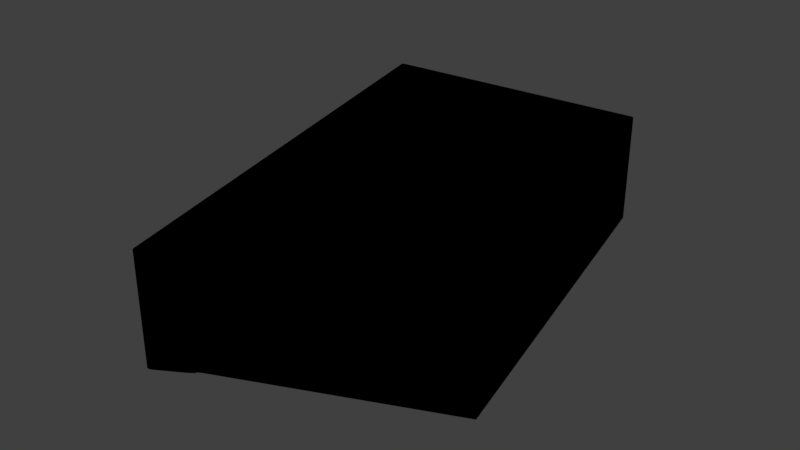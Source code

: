 # Source: sector_12.blend  (saved by Blender 2.79.0; exported with 4.5.12 LTS)
import bpy
from mathutils import Matrix  # noqa: F401  (used for matrix-valued properties, if any)

bpy.ops.wm.read_factory_settings(use_empty=True)
scene = bpy.context.scene
scene.name = 'Scene'

# ---- collections
col_collection_1 = bpy.data.collections.new('Collection 1'); scene.collection.children.link(col_collection_1)

# ---- materials (node trees are filled in below, after node groups)
mat_svgmat_024 = bpy.data.materials.new('SVGMat.024')
mat_svgmat_024.alpha_threshold = 0.0
mat_svgmat_024.use_transparent_shadow = False
mat_svgmat_024.diffuse_color = (0.0, 0.0, 0.0, 1.0)
mat_svgmat_024.roughness = 0.5

# ---- material node trees

# ---- world
world_world = bpy.data.worlds.new('World'); scene.world = world_world
world_world.color = (0.05088, 0.05088, 0.05088)
world_world.use_sun_shadow = False
world_world.sun_shadow_jitter_overblur = 0.0
world_world.cycles.sampling_method = 'MANUAL'

# ---- meshes
me_cucurve_012 = bpy.data.meshes.new('CUCurve.012')
me_cucurve_012.from_pydata([(0.2604, -0.02917, 0.0), (0.2597, -0.02945, 0.0), (0.2874, -0.1381, 0.0), (0.2875, -0.1382, 0.0), (0.2876, -0.1384, 0.0), (0.2877, -0.1384, 0.0), (0.2879, -0.1384, 0.0), (0.2881, -0.1384, 0.0), (0.2884, -0.1383, 0.0), (0.2887, -0.1382, 0.0), (0.2947, -0.1346, 0.0), (0.2958, -0.1338, 0.0), (0.2959, -0.1337, 0.0), (0.2959, -0.1335, 0.0), (0.296, -0.1333, 0.0), (0.2963, -0.1332, 0.0), (0.2967, -0.1329, 0.0), (0.3448, -0.1115, 0.0), (0.3249, -0.02506, 0.0), (0.3247, -0.02479, 0.0), (0.3246, -0.02459, 0.0), (0.3244, -0.02447, 0.0), (0.3242, -0.02439, 0.0), (0.324, -0.02436, 0.0), (0.2604, -0.02917, -0.01), (0.2597, -0.02945, -0.01), (0.2874, -0.1381, -0.01), (0.2875, -0.1382, -0.01), (0.2876, -0.1384, -0.01), (0.2877, -0.1384, -0.01), (0.2879, -0.1384, -0.01), (0.2881, -0.1384, -0.01), (0.2884, -0.1383, -0.01), (0.2887, -0.1382, -0.01), (0.2947, -0.1346, -0.01), (0.2958, -0.1338, -0.01), (0.2959, -0.1337, -0.01), (0.2959, -0.1335, -0.01), (0.296, -0.1333, -0.01), (0.2963, -0.1332, -0.01), (0.2967, -0.1329, -0.01), (0.3448, -0.1115, -0.01), (0.3249, -0.02506, -0.01), (0.3247, -0.02479, -0.01), (0.3246, -0.02459, -0.01), (0.3244, -0.02447, -0.01), (0.3242, -0.02439, -0.01), (0.324, -0.02436, -0.01)], [], [(40, 41, 17, 16), (42, 41, 40, 39, 38, 37, 36, 35, 34, 33, 32, 31, 30, 29, 28, 27, 26, 25, 24, 47, 46, 45, 44, 43), (22, 23, 0, 1, 2, 3, 4, 5, 6, 7, 8, 9, 10, 11, 12, 13, 14, 15, 16, 17, 18, 19, 20, 21), (16, 15, 39, 40), (3, 2, 26, 27), (7, 6, 30, 31), (20, 19, 43, 44), (2, 1, 25, 26), (9, 33, 34, 10), (6, 5, 29, 30), (23, 22, 46, 47), (13, 12, 36, 37), (11, 10, 34, 35), (1, 0, 24, 25), (19, 18, 42, 43), (5, 4, 28, 29), (14, 13, 37, 38), (9, 8, 32, 33), (22, 21, 45, 46), (12, 11, 35, 36), (18, 17, 41, 42), (4, 3, 27, 28), (15, 14, 38, 39), (8, 7, 31, 32), (21, 20, 44, 45), (0, 23, 47, 24)])
me_cucurve_012.materials.append(mat_svgmat_024)
me_cucurve_012.use_remesh_preserve_volume = False
me_cucurve_012.use_remesh_preserve_attributes = False
me_cucurve_012.use_mirror_vertex_groups = False
me_cucurve_012.update()

# ---- objects
ob_curve = bpy.data.objects.new('Curve', me_cucurve_012)

# ---- transforms, parenting, visibility, modifiers, constraints
ob_curve.location = (0.0, 0.0, 0.0)
ob_curve.scale = (100.0, 100.0, 255.0)
ob_curve.lineart.crease_threshold = 0.0

# ---- collection membership
col_collection_1.objects.link(ob_curve)

# ---- scene / render settings (as saved in the file)
scene.frame_start = 1; scene.frame_end = 250; scene.frame_set(1)
scene.render.engine = 'BLENDER_EEVEE_NEXT'
scene.render.resolution_percentage = 50
scene.render.dither_intensity = 0.0
scene.cycles.use_denoising = False
scene.cycles.samples = 128
scene.cycles.sampling_pattern = 'TABULATED_SOBOL'
scene.cycles.use_adaptive_sampling = False
scene.cycles.use_light_tree = False
scene.cycles.blur_glossy = 0.0
scene.cycles.sample_clamp_indirect = 0.0
scene.view_settings.view_transform = 'Standard'
bpy.context.view_layer.update()

# ---- added for rendering (the .blend has no active camera and no usable light): camera, sun
cam_auto = bpy.data.cameras.new('AutoCamera')
cam_auto.lens = 50.0
cam_auto.sensor_width = 36.0
cam_auto.clip_end = 1000.0
ob_auto_camera = bpy.data.objects.new('AutoCamera', cam_auto)
scene.collection.objects.link(ob_auto_camera)
ob_auto_camera.location = (43.6031, -24.1918, 9.42587)
ob_auto_camera.rotation_euler = (1.09748, -7.21219e-08, 0.694738)
scene.camera = ob_auto_camera
light_auto_sun = bpy.data.lights.new('AutoSun', 'SUN')
light_auto_sun.energy = 3.0
light_auto_sun.angle = 0.0523599
ob_auto_sun = bpy.data.objects.new('AutoSun', light_auto_sun)
scene.collection.objects.link(ob_auto_sun)
ob_auto_sun.rotation_euler = (0.872665, 0.174533, 0.523599)
bpy.context.view_layer.update()
